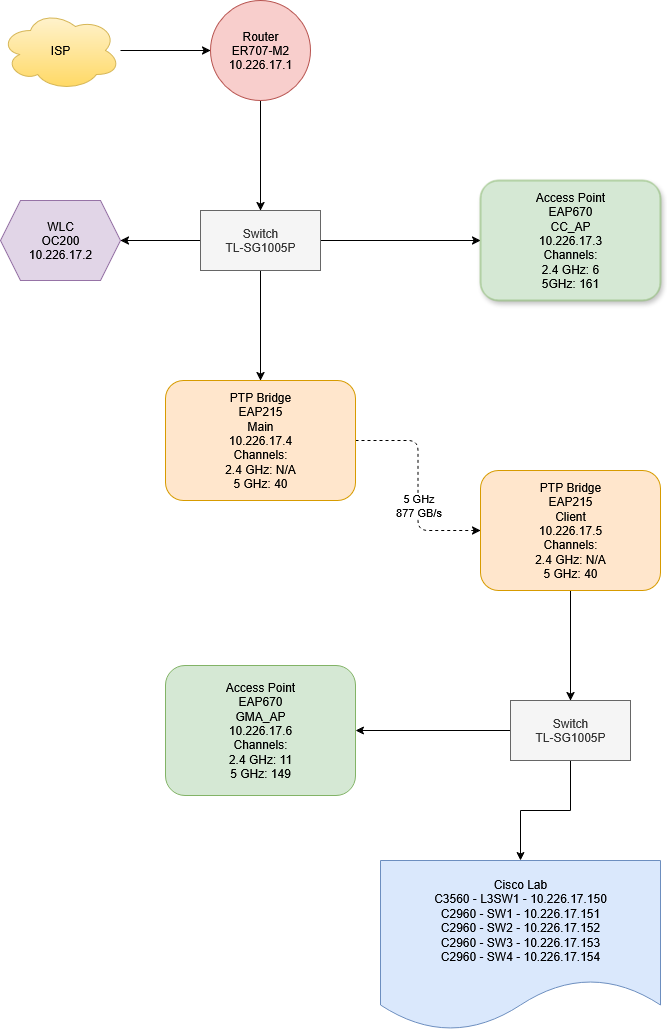

The diagram above was exported from draw.io. Its source (the exported page's mxGraphModel, read from the mxfile embedded in the PNG):
<mxGraphModel dx="2015" dy="1118" grid="1" gridSize="10" guides="1" tooltips="1" connect="1" arrows="1" fold="1" page="1" pageScale="1" pageWidth="850" pageHeight="1100" math="0" shadow="0">
  <root>
    <mxCell id="0" />
    <mxCell id="1" parent="0" />
    <mxCell id="eYpODkC1ZXouMckmSanP-1" value="ISP" style="ellipse;shape=cloud;whiteSpace=wrap;html=1;fillColor=#fff2cc;gradientColor=#ffd966;strokeColor=#d6b656;" vertex="1" parent="1">
      <mxGeometry x="70" y="50" width="120" height="80" as="geometry" />
    </mxCell>
    <mxCell id="eYpODkC1ZXouMckmSanP-3" style="edgeStyle=orthogonalEdgeStyle;rounded=0;orthogonalLoop=1;jettySize=auto;html=1;entryX=0;entryY=0.5;entryDx=0;entryDy=0;" edge="1" parent="1" source="eYpODkC1ZXouMckmSanP-1" target="eYpODkC1ZXouMckmSanP-4">
      <mxGeometry relative="1" as="geometry">
        <mxPoint x="320.03999999999996" y="90" as="targetPoint" />
      </mxGeometry>
    </mxCell>
    <mxCell id="eYpODkC1ZXouMckmSanP-6" value="" style="edgeStyle=orthogonalEdgeStyle;rounded=0;orthogonalLoop=1;jettySize=auto;html=1;" edge="1" parent="1" source="eYpODkC1ZXouMckmSanP-4" target="eYpODkC1ZXouMckmSanP-5">
      <mxGeometry relative="1" as="geometry" />
    </mxCell>
    <mxCell id="eYpODkC1ZXouMckmSanP-4" value="Router&lt;br&gt;ER707-M2&lt;br&gt;10.226.17.1" style="ellipse;whiteSpace=wrap;html=1;aspect=fixed;fillColor=#f8cecc;strokeColor=#b85450;" vertex="1" parent="1">
      <mxGeometry x="280" y="40" width="100" height="100" as="geometry" />
    </mxCell>
    <mxCell id="eYpODkC1ZXouMckmSanP-8" value="" style="edgeStyle=orthogonalEdgeStyle;rounded=0;orthogonalLoop=1;jettySize=auto;html=1;" edge="1" parent="1" source="eYpODkC1ZXouMckmSanP-5" target="eYpODkC1ZXouMckmSanP-7">
      <mxGeometry relative="1" as="geometry" />
    </mxCell>
    <mxCell id="eYpODkC1ZXouMckmSanP-10" value="" style="edgeStyle=orthogonalEdgeStyle;rounded=0;orthogonalLoop=1;jettySize=auto;html=1;" edge="1" parent="1" source="eYpODkC1ZXouMckmSanP-5" target="eYpODkC1ZXouMckmSanP-9">
      <mxGeometry relative="1" as="geometry" />
    </mxCell>
    <mxCell id="eYpODkC1ZXouMckmSanP-19" value="" style="edgeStyle=orthogonalEdgeStyle;rounded=0;orthogonalLoop=1;jettySize=auto;html=1;" edge="1" parent="1" source="eYpODkC1ZXouMckmSanP-5" target="eYpODkC1ZXouMckmSanP-18">
      <mxGeometry relative="1" as="geometry" />
    </mxCell>
    <mxCell id="eYpODkC1ZXouMckmSanP-5" value="Switch&lt;br&gt;TL-SG1005P" style="whiteSpace=wrap;html=1;fillColor=#f5f5f5;fontColor=#333333;strokeColor=#666666;" vertex="1" parent="1">
      <mxGeometry x="270" y="250" width="120" height="60" as="geometry" />
    </mxCell>
    <mxCell id="eYpODkC1ZXouMckmSanP-7" value="WLC&lt;br&gt;OC200&lt;br&gt;10.226.17.2" style="shape=hexagon;perimeter=hexagonPerimeter2;whiteSpace=wrap;html=1;fixedSize=1;fillColor=#e1d5e7;strokeColor=#9673a6;" vertex="1" parent="1">
      <mxGeometry x="70" y="240" width="120" height="80" as="geometry" />
    </mxCell>
    <mxCell id="eYpODkC1ZXouMckmSanP-16" value="" style="edgeStyle=orthogonalEdgeStyle;rounded=1;orthogonalLoop=1;jettySize=auto;html=1;dashed=1;curved=0;" edge="1" parent="1" source="eYpODkC1ZXouMckmSanP-9" target="eYpODkC1ZXouMckmSanP-15">
      <mxGeometry relative="1" as="geometry" />
    </mxCell>
    <mxCell id="eYpODkC1ZXouMckmSanP-17" value="5 GHz&lt;br&gt;877 GB/s" style="edgeLabel;html=1;align=center;verticalAlign=middle;resizable=0;points=[];" vertex="1" connectable="0" parent="eYpODkC1ZXouMckmSanP-16">
      <mxGeometry x="0.1852" relative="1" as="geometry">
        <mxPoint as="offset" />
      </mxGeometry>
    </mxCell>
    <mxCell id="eYpODkC1ZXouMckmSanP-9" value="PTP Bridge&lt;br&gt;EAP215&lt;br&gt;Main&lt;br&gt;10.226.17.4&lt;br&gt;Channels:&lt;br&gt;2.4 GHz: N/A&lt;br&gt;5 GHz: 40" style="rounded=1;whiteSpace=wrap;html=1;fillColor=#ffe6cc;strokeColor=#d79b00;" vertex="1" parent="1">
      <mxGeometry x="235" y="420" width="190" height="120" as="geometry" />
    </mxCell>
    <mxCell id="eYpODkC1ZXouMckmSanP-21" value="" style="edgeStyle=orthogonalEdgeStyle;rounded=0;orthogonalLoop=1;jettySize=auto;html=1;" edge="1" parent="1" source="eYpODkC1ZXouMckmSanP-15" target="eYpODkC1ZXouMckmSanP-20">
      <mxGeometry relative="1" as="geometry" />
    </mxCell>
    <mxCell id="eYpODkC1ZXouMckmSanP-15" value="PTP Bridge&lt;br&gt;EAP215&lt;br&gt;Client&lt;br&gt;10.226.17.5&lt;br&gt;Channels:&lt;br&gt;2.4 GHz: N/A&lt;br&gt;5 GHz: 40" style="whiteSpace=wrap;html=1;rounded=1;fillColor=#ffe6cc;strokeColor=#d79b00;" vertex="1" parent="1">
      <mxGeometry x="550" y="510" width="180" height="120" as="geometry" />
    </mxCell>
    <mxCell id="eYpODkC1ZXouMckmSanP-18" value="Access Point&lt;br&gt;EAP670&lt;br&gt;CC_AP&lt;br&gt;10.226.17.3&lt;br&gt;Channels:&lt;br&gt;2.4 GHz: 6&lt;br&gt;5GHz: 161" style="whiteSpace=wrap;html=1;rounded=1;glass=0;shadow=1;fillColor=#d5e8d4;strokeColor=#82b366;" vertex="1" parent="1">
      <mxGeometry x="550" y="220" width="180" height="120" as="geometry" />
    </mxCell>
    <mxCell id="eYpODkC1ZXouMckmSanP-23" value="" style="edgeStyle=orthogonalEdgeStyle;rounded=0;orthogonalLoop=1;jettySize=auto;html=1;" edge="1" parent="1" source="eYpODkC1ZXouMckmSanP-20" target="eYpODkC1ZXouMckmSanP-22">
      <mxGeometry relative="1" as="geometry" />
    </mxCell>
    <mxCell id="eYpODkC1ZXouMckmSanP-25" value="" style="edgeStyle=orthogonalEdgeStyle;rounded=0;orthogonalLoop=1;jettySize=auto;html=1;" edge="1" parent="1" source="eYpODkC1ZXouMckmSanP-20" target="eYpODkC1ZXouMckmSanP-24">
      <mxGeometry relative="1" as="geometry" />
    </mxCell>
    <mxCell id="eYpODkC1ZXouMckmSanP-20" value="Switch&lt;br&gt;TL-SG1005P" style="whiteSpace=wrap;html=1;rounded=0;fillColor=#f5f5f5;fontColor=#333333;strokeColor=#666666;" vertex="1" parent="1">
      <mxGeometry x="580" y="740" width="120" height="60" as="geometry" />
    </mxCell>
    <mxCell id="eYpODkC1ZXouMckmSanP-22" value="Access Point&lt;br&gt;EAP670&lt;br&gt;GMA_AP&lt;br&gt;10.226.17.6&lt;br&gt;Channels:&lt;br&gt;2.4 GHz: 11&lt;br&gt;5 GHz: 149" style="whiteSpace=wrap;html=1;rounded=1;fillColor=#d5e8d4;strokeColor=#82b366;" vertex="1" parent="1">
      <mxGeometry x="235" y="705" width="190" height="130" as="geometry" />
    </mxCell>
    <mxCell id="eYpODkC1ZXouMckmSanP-24" value="Cisco Lab&lt;br&gt;C3560 - L3SW1 - 10.226.17.150&lt;br&gt;C2960 - SW1 - 10.226.17.151&lt;br&gt;C2960 - SW2 - 10.226.17.152&lt;br&gt;C2960 - SW3 - 10.226.17.153&lt;br&gt;C2960 - SW4 - 10.226.17.154" style="shape=document;whiteSpace=wrap;html=1;boundedLbl=1;rounded=0;fillColor=#dae8fc;strokeColor=#6c8ebf;" vertex="1" parent="1">
      <mxGeometry x="450" y="900" width="280" height="170" as="geometry" />
    </mxCell>
  </root>
</mxGraphModel>